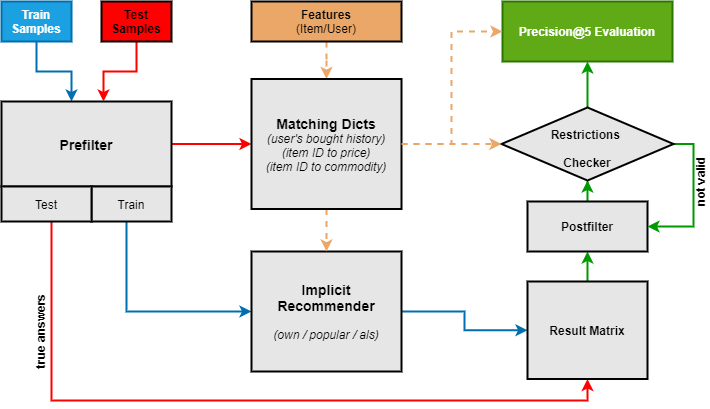

The diagram above was exported from draw.io. Its source (the exported page's mxGraphModel, read from the mxfile embedded in the PNG):
<mxGraphModel dx="1122" dy="746" grid="1" gridSize="10" guides="1" tooltips="1" connect="1" arrows="1" fold="1" page="1" pageScale="1" pageWidth="827" pageHeight="1169" math="0" shadow="0">
  <root>
    <mxCell id="0" />
    <mxCell id="1" parent="0" />
    <mxCell id="2" value="" style="edgeStyle=orthogonalEdgeStyle;rounded=0;orthogonalLoop=1;jettySize=auto;html=1;strokeWidth=2;fillColor=#1ba1e2;strokeColor=#006EAF;" edge="1" source="3" target="5" parent="1">
      <mxGeometry relative="1" as="geometry">
        <Array as="points">
          <mxPoint x="65" y="110" />
          <mxPoint x="100" y="110" />
        </Array>
      </mxGeometry>
    </mxCell>
    <mxCell id="3" value="&lt;b&gt;Train Samples&lt;/b&gt;" style="rounded=0;whiteSpace=wrap;html=1;strokeWidth=2;fillColor=#1ba1e2;strokeColor=#006EAF;fontColor=#ffffff;" vertex="1" parent="1">
      <mxGeometry x="30" y="40" width="70" height="40" as="geometry" />
    </mxCell>
    <mxCell id="4" style="edgeStyle=orthogonalEdgeStyle;rounded=0;orthogonalLoop=1;jettySize=auto;html=1;entryX=0;entryY=0.5;entryDx=0;entryDy=0;fontSize=24;strokeWidth=2;strokeColor=#FF0000;" edge="1" source="5" target="21" parent="1">
      <mxGeometry relative="1" as="geometry" />
    </mxCell>
    <mxCell id="5" value="&lt;b&gt;&lt;font style=&quot;font-size: 14px&quot;&gt;Prefilter&lt;/font&gt;&lt;/b&gt;" style="rounded=0;whiteSpace=wrap;html=1;fillColor=#E6E6E6;strokeWidth=2;" vertex="1" parent="1">
      <mxGeometry x="30" y="140" width="170" height="85" as="geometry" />
    </mxCell>
    <mxCell id="6" style="edgeStyle=orthogonalEdgeStyle;rounded=0;orthogonalLoop=1;jettySize=auto;html=1;strokeColor=#FF0000;strokeWidth=2;fontSize=24;" edge="1" source="7" parent="1">
      <mxGeometry relative="1" as="geometry">
        <mxPoint x="132" y="140" as="targetPoint" />
      </mxGeometry>
    </mxCell>
    <mxCell id="7" value="&lt;b&gt;Test Samples&lt;/b&gt;" style="rounded=0;whiteSpace=wrap;html=1;fillColor=#FF0000;strokeWidth=2;" vertex="1" parent="1">
      <mxGeometry x="130" y="40" width="70" height="40" as="geometry" />
    </mxCell>
    <mxCell id="8" style="edgeStyle=orthogonalEdgeStyle;rounded=0;orthogonalLoop=1;jettySize=auto;html=1;entryX=0.5;entryY=0;entryDx=0;entryDy=0;fontSize=24;dashed=1;strokeColor=#EBA767;strokeWidth=2;" edge="1" source="9" target="21" parent="1">
      <mxGeometry relative="1" as="geometry" />
    </mxCell>
    <mxCell id="9" value="&lt;b&gt;Features&lt;/b&gt;&lt;br&gt;(Item/User)" style="rounded=0;whiteSpace=wrap;html=1;fillColor=#EBA767;strokeWidth=2;" vertex="1" parent="1">
      <mxGeometry x="280" y="40" width="150" height="40" as="geometry" />
    </mxCell>
    <mxCell id="10" style="edgeStyle=orthogonalEdgeStyle;rounded=0;orthogonalLoop=1;jettySize=auto;html=1;entryX=0;entryY=0.5;entryDx=0;entryDy=0;strokeWidth=2;fontSize=24;fillColor=#1ba1e2;strokeColor=#006EAF;" edge="1" source="11" target="13" parent="1">
      <mxGeometry relative="1" as="geometry">
        <Array as="points">
          <mxPoint x="155" y="350" />
        </Array>
      </mxGeometry>
    </mxCell>
    <mxCell id="11" value="Train" style="rounded=0;whiteSpace=wrap;html=1;fillColor=#E6E6E6;strokeWidth=2;" vertex="1" parent="1">
      <mxGeometry x="120" y="225" width="80" height="35" as="geometry" />
    </mxCell>
    <mxCell id="12" style="edgeStyle=orthogonalEdgeStyle;rounded=0;orthogonalLoop=1;jettySize=auto;html=1;entryX=0;entryY=0.5;entryDx=0;entryDy=0;strokeWidth=2;fontSize=24;fillColor=#1ba1e2;strokeColor=#006EAF;" edge="1" source="13" target="17" parent="1">
      <mxGeometry relative="1" as="geometry" />
    </mxCell>
    <mxCell id="13" value="&lt;b&gt;&lt;font style=&quot;font-size: 14px&quot;&gt;Implicit Recommender&lt;/font&gt;&lt;/b&gt;&lt;br&gt;&lt;br&gt;&lt;i&gt;(own / popular / als)&lt;/i&gt;" style="rounded=0;whiteSpace=wrap;html=1;fillColor=#E6E6E6;strokeWidth=2;" vertex="1" parent="1">
      <mxGeometry x="280" y="290" width="150" height="120" as="geometry" />
    </mxCell>
    <mxCell id="14" style="edgeStyle=orthogonalEdgeStyle;rounded=0;orthogonalLoop=1;jettySize=auto;html=1;entryX=0.5;entryY=1;entryDx=0;entryDy=0;strokeWidth=2;fontSize=24;fillColor=#f0a30a;strokeColor=#FF0000;" edge="1" source="15" target="17" parent="1">
      <mxGeometry relative="1" as="geometry">
        <Array as="points">
          <mxPoint x="80" y="439" />
        </Array>
      </mxGeometry>
    </mxCell>
    <mxCell id="15" value="Test" style="rounded=0;whiteSpace=wrap;html=1;fillColor=#E6E6E6;strokeWidth=2;" vertex="1" parent="1">
      <mxGeometry x="30" y="225" width="90" height="35" as="geometry" />
    </mxCell>
    <mxCell id="16" value="" style="edgeStyle=orthogonalEdgeStyle;rounded=0;orthogonalLoop=1;jettySize=auto;html=1;strokeWidth=2;fontSize=24;fillColor=#008a00;strokeColor=#009900;" edge="1" source="17" target="23" parent="1">
      <mxGeometry relative="1" as="geometry" />
    </mxCell>
    <mxCell id="17" value="&lt;b&gt;Result Matrix&lt;/b&gt;" style="rounded=0;whiteSpace=wrap;html=1;fillColor=#E6E6E6;strokeWidth=2;" vertex="1" parent="1">
      <mxGeometry x="556" y="320" width="120" height="97.5" as="geometry" />
    </mxCell>
    <mxCell id="18" value="&lt;b&gt;Precision@5 Evaluation&lt;/b&gt;" style="rounded=0;whiteSpace=wrap;html=1;fillColor=#60a917;strokeColor=#2D7600;fontColor=#ffffff;strokeWidth=2;" vertex="1" parent="1">
      <mxGeometry x="531" y="40" width="170" height="60" as="geometry" />
    </mxCell>
    <mxCell id="19" style="edgeStyle=orthogonalEdgeStyle;rounded=0;orthogonalLoop=1;jettySize=auto;html=1;entryX=0.5;entryY=0;entryDx=0;entryDy=0;fontSize=24;dashed=1;strokeWidth=2;strokeColor=#EBA767;" edge="1" source="21" target="13" parent="1">
      <mxGeometry relative="1" as="geometry" />
    </mxCell>
    <mxCell id="20" style="edgeStyle=orthogonalEdgeStyle;rounded=0;orthogonalLoop=1;jettySize=auto;html=1;entryX=0;entryY=0.5;entryDx=0;entryDy=0;strokeWidth=2;fontSize=24;dashed=1;strokeColor=#EBA767;" edge="1" source="21" target="18" parent="1">
      <mxGeometry relative="1" as="geometry">
        <Array as="points">
          <mxPoint x="480" y="183" />
          <mxPoint x="480" y="70" />
        </Array>
      </mxGeometry>
    </mxCell>
    <mxCell id="21" value="&lt;b&gt;&lt;font style=&quot;font-size: 14px&quot;&gt;Matching Dicts&lt;/font&gt;&lt;/b&gt;&lt;br&gt;&lt;i&gt;(user's bought history)&lt;br&gt;(item ID to price)&lt;br&gt;(item ID to commodity)&lt;/i&gt;" style="rounded=0;whiteSpace=wrap;html=1;fillColor=#E6E6E6;strokeWidth=2;" vertex="1" parent="1">
      <mxGeometry x="280" y="117.5" width="150" height="130" as="geometry" />
    </mxCell>
    <mxCell id="22" style="edgeStyle=orthogonalEdgeStyle;rounded=0;orthogonalLoop=1;jettySize=auto;html=1;entryX=0.5;entryY=1;entryDx=0;entryDy=0;strokeWidth=2;fontSize=24;fillColor=#1ba1e2;strokeColor=#009900;" edge="1" source="23" target="27" parent="1">
      <mxGeometry relative="1" as="geometry" />
    </mxCell>
    <mxCell id="23" value="&lt;b&gt;Postfilter&lt;/b&gt;" style="rounded=0;whiteSpace=wrap;html=1;fillColor=#E6E6E6;strokeWidth=2;" vertex="1" parent="1">
      <mxGeometry x="556" y="240" width="120" height="50" as="geometry" />
    </mxCell>
    <mxCell id="24" value="&lt;font style=&quot;font-size: 12px&quot;&gt;true answers&lt;/font&gt;" style="text;html=1;strokeColor=none;fillColor=none;align=center;verticalAlign=middle;whiteSpace=wrap;rounded=0;fontSize=24;perimeterSpacing=0;rotation=-90;fontStyle=1" vertex="1" parent="1">
      <mxGeometry y="360" width="130" height="20" as="geometry" />
    </mxCell>
    <mxCell id="25" style="edgeStyle=orthogonalEdgeStyle;rounded=0;orthogonalLoop=1;jettySize=auto;html=1;strokeWidth=2;fontSize=24;entryX=0.5;entryY=1;entryDx=0;entryDy=0;strokeColor=#009900;" edge="1" source="27" target="18" parent="1">
      <mxGeometry relative="1" as="geometry">
        <mxPoint x="616" y="100" as="targetPoint" />
      </mxGeometry>
    </mxCell>
    <mxCell id="26" style="edgeStyle=orthogonalEdgeStyle;rounded=0;orthogonalLoop=1;jettySize=auto;html=1;entryX=1;entryY=0.5;entryDx=0;entryDy=0;strokeWidth=2;fontSize=24;strokeColor=#009900;" edge="1" source="27" target="23" parent="1">
      <mxGeometry relative="1" as="geometry">
        <Array as="points">
          <mxPoint x="722" y="183" />
          <mxPoint x="722" y="265" />
        </Array>
      </mxGeometry>
    </mxCell>
    <mxCell id="27" value="&lt;font style=&quot;font-size: 12px&quot;&gt;&lt;b&gt;Restrictions &lt;br&gt;Checker&lt;/b&gt;&lt;/font&gt;" style="rhombus;whiteSpace=wrap;html=1;fontSize=24;verticalAlign=middle;spacing=0;align=center;fillColor=#E6E6E6;strokeWidth=2;" vertex="1" parent="1">
      <mxGeometry x="530" y="146" width="172" height="73" as="geometry" />
    </mxCell>
    <mxCell id="28" style="edgeStyle=orthogonalEdgeStyle;rounded=0;orthogonalLoop=1;jettySize=auto;html=1;fontSize=24;dashed=1;strokeWidth=2;strokeColor=#EBA767;" edge="1" source="21" target="27" parent="1">
      <mxGeometry relative="1" as="geometry">
        <mxPoint x="370" y="180" as="sourcePoint" />
        <mxPoint x="756" y="350" as="targetPoint" />
      </mxGeometry>
    </mxCell>
    <mxCell id="29" value="&lt;span style=&quot;font-size: 12px&quot;&gt;not valid&lt;br&gt;&lt;/span&gt;" style="text;html=1;strokeColor=none;fillColor=none;align=center;verticalAlign=middle;whiteSpace=wrap;rounded=0;fontSize=24;perimeterSpacing=0;rotation=-90;fontStyle=1" vertex="1" parent="1">
      <mxGeometry x="660" y="210" width="130" height="20" as="geometry" />
    </mxCell>
  </root>
</mxGraphModel>